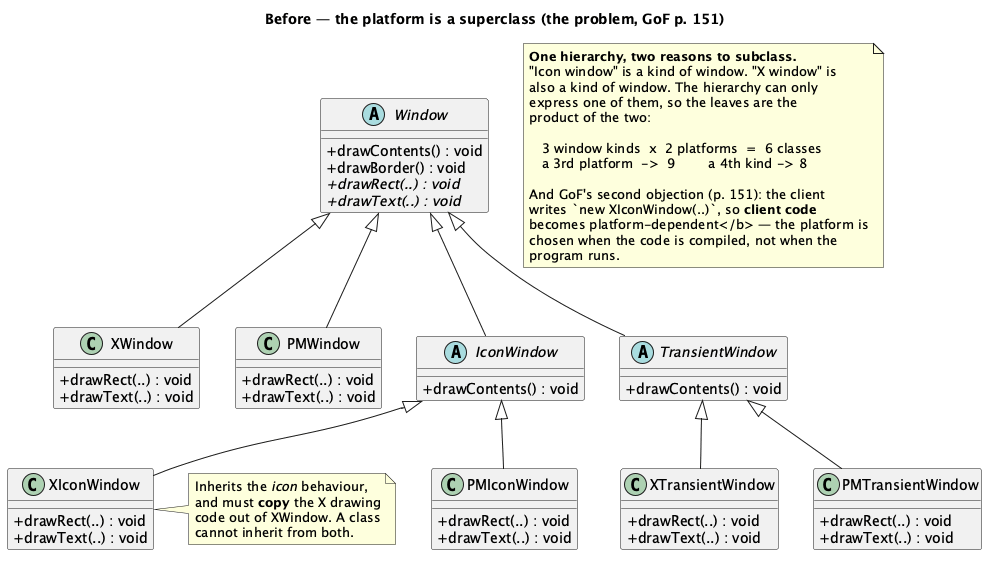

The diagram above was rendered by PlantUML. Its source (embedded in the PNG):
@startuml "Bridge - Window (Problem) - Class Diagram"
skinparam classAttributeIconSize 0
title Before — the platform is a superclass (the problem, GoF p. 151)


abstract class Window {
  + drawContents() : void
  + drawBorder() : void
  + {abstract} drawRect(..) : void
  + {abstract} drawText(..) : void
}

class XWindow {
  + drawRect(..) : void
  + drawText(..) : void
}
class PMWindow {
  + drawRect(..) : void
  + drawText(..) : void
}

abstract class IconWindow {
  + drawContents() : void
}
class XIconWindow {
  + drawRect(..) : void
  + drawText(..) : void
}
class PMIconWindow {
  + drawRect(..) : void
  + drawText(..) : void
}

abstract class TransientWindow {
  + drawContents() : void
}
class XTransientWindow {
  + drawRect(..) : void
  + drawText(..) : void
}
class PMTransientWindow {
  + drawRect(..) : void
  + drawText(..) : void
}

Window <|-- XWindow
Window <|-- PMWindow
Window <|-- IconWindow
Window <|-- TransientWindow
IconWindow <|-- XIconWindow
IconWindow <|-- PMIconWindow
TransientWindow <|-- XTransientWindow
TransientWindow <|-- PMTransientWindow

note right of XIconWindow
  Inherits the <i>icon</i> behaviour,
  and must <b>copy</b> the X drawing
  code out of XWindow. A class
  cannot inherit from both.
end note

note as N1
  <b>One hierarchy, two reasons to subclass.</b>
  "Icon window" is a kind of window. "X window" is
  also a kind of window. The hierarchy can only
  express one of them, so the leaves are the
  product of the two:

     3 window kinds  x  2 platforms  =  6 classes
     a 3rd platform  ->  9        a 4th kind -> 8

  And GoF's second objection (p. 151): the client
  writes `new XIconWindow(..)`, so <b>client code
  becomes platform-dependent</b> — the platform is
  chosen when the code is compiled, not when the
  program runs.
end note

@enduml